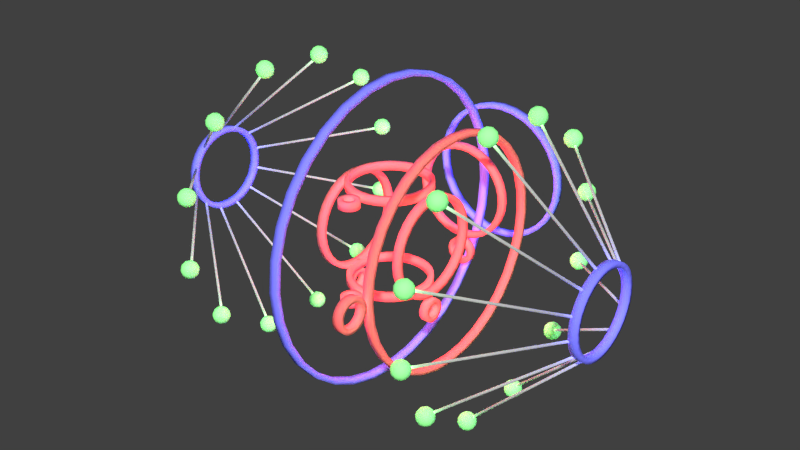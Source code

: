 # Source: diff_system.blend  (saved by Blender 2.69.10; exported with 4.5.12 LTS)
import bpy
from mathutils import Matrix  # noqa: F401  (used for matrix-valued properties, if any)

bpy.ops.wm.read_factory_settings(use_empty=True)
scene = bpy.context.scene
scene.name = 'Scene'

# ---- collections
col_collection_1 = bpy.data.collections.new('Collection 1'); scene.collection.children.link(col_collection_1)
col_collection_2 = bpy.data.collections.new('Collection 2'); scene.collection.children.link(col_collection_2)
col_collection_3 = bpy.data.collections.new('Collection 3'); scene.collection.children.link(col_collection_3)
col_collection_4 = bpy.data.collections.new('Collection 4'); scene.collection.children.link(col_collection_4)
col_g_room = bpy.data.collections.new('G_Room')  # instanced only; not linked into the scene
col_g_housing = bpy.data.collections.new('G_Housing')  # instanced only; not linked into the scene
col_g_gears_extra = bpy.data.collections.new('G_Gears_Extra')  # instanced only; not linked into the scene
col_g_gears = bpy.data.collections.new('G_Gears')  # instanced only; not linked into the scene
col_group = bpy.data.collections.new('Group')  # instanced only; not linked into the scene

# ---- materials (node trees are filled in below, after node groups)
mat_system_node_2 = bpy.data.materials.new('System_Node.2')
mat_system_node_2.alpha_threshold = 0.0
mat_system_node_2.roughness = 0.5
mat_system_node_2.line_color = (0.0, 0.0, 0.0, 1.0)
mat_system_node_1 = bpy.data.materials.new('System_Node.1')
mat_system_node_1.alpha_threshold = 0.0
mat_system_node_1.roughness = 0.5
mat_system_node_1.line_color = (0.0, 0.0, 0.0, 1.0)
mat_system_node_4_inverted = bpy.data.materials.new('System_Node.4.inverted')
mat_system_node_4_inverted.alpha_threshold = 0.0
mat_system_node_4_inverted.roughness = 0.5
mat_system_node_4_inverted.line_color = (0.0, 0.0, 0.0, 1.0)
mat_system_connector_anim = bpy.data.materials.new('System_Connector.anim')
mat_system_connector_anim.alpha_threshold = 0.0
mat_system_connector_anim.roughness = 0.5
mat_system_connector_anim.line_color = (0.0, 0.0, 0.0, 1.0)
mat_system_connector = bpy.data.materials.new('System_Connector')
mat_system_connector.alpha_threshold = 0.0
mat_system_connector.roughness = 0.5
mat_system_connector.line_color = (0.0, 0.0, 0.0, 1.0)

# ---- node groups
ng_systemshader = bpy.data.node_groups.new('SystemShader', 'ShaderNodeTree')
_s = ng_systemshader.interface.new_socket(name='Shader', in_out='OUTPUT', socket_type='NodeSocketShader')
_s = ng_systemshader.interface.new_socket(name='Color', in_out='INPUT', socket_type='NodeSocketColor')
_s.default_value = (0.2334, 0.8, 0.2334, 1.0)
_N = ng_systemshader.nodes; _L = ng_systemshader.links
n0 = _N.new('NodeGroupOutput'); n0.name = 'Group Output'; n0.location = (627, -36)
n1 = _N.new('NodeGroupInput'); n1.name = 'Group Input'; n1.location = (-731, 27)
n2 = _N.new('ShaderNodeBsdfDiffuse'); n2.name = 'Diffuse BSDF'; n2.location = (-344, 166)
n3 = _N.new('ShaderNodeAddShader'); n3.name = 'Add Shader'; n3.location = (-63, 120)
n4 = _N.new('ShaderNodeEmission'); n4.name = 'Emission'; n4.location = (-466, -158)
n4.inputs[1].default_value = 10.0
n5 = _N.new('ShaderNodeLightPath'); n5.name = 'Light Path'; n5.location = (-824, -90)
n6 = _N.new('ShaderNodeMixShader'); n6.name = 'Mix Shader.001'; n6.location = (265, -8)
_L.new(n2.outputs[0], n3.inputs[0])
_L.new(n1.outputs[0], n2.inputs[0])
_L.new(n2.outputs[0], n3.inputs[1])
_L.new(n4.outputs[0], n6.inputs[1])
_L.new(n1.outputs[0], n4.inputs[0])
_L.new(n3.outputs[0], n6.inputs[2])
_L.new(n5.outputs[0], n6.inputs[0])
_L.new(n6.outputs[0], n0.inputs[0])
n0.is_active_output = True

# ---- material node trees
mat_system_node_2.use_nodes = True; mat_system_node_2.node_tree.nodes.clear()
_N = mat_system_node_2.node_tree.nodes; _L = mat_system_node_2.node_tree.links
n0 = _N.new('ShaderNodeOutputMaterial'); n0.name = 'Material Output'; n0.location = (300, 300)
n1 = _N.new('ShaderNodeGroup'); n1.name = 'Group'; n1.location = (4, 310)
n1.width = 120
n1.node_tree = ng_systemshader
n1.inputs[0].default_value = (0.8, 0.1166, 0.1166, 1.0)
_L.new(n1.outputs[0], n0.inputs[0])
n0.is_active_output = True
mat_system_node_1.use_nodes = True; mat_system_node_1.node_tree.nodes.clear()
_N = mat_system_node_1.node_tree.nodes; _L = mat_system_node_1.node_tree.links
n0 = _N.new('ShaderNodeOutputMaterial'); n0.name = 'Material Output'; n0.location = (300, 300)
n1 = _N.new('ShaderNodeGroup'); n1.name = 'Group'; n1.location = (4, 310)
n1.width = 120
n1.node_tree = ng_systemshader
n1.inputs[0].default_value = (0.1446, 0.1446, 0.8, 1.0)
_L.new(n1.outputs[0], n0.inputs[0])
n0.is_active_output = True
mat_system_node_4_inverted.use_nodes = True; mat_system_node_4_inverted.node_tree.nodes.clear()
_N = mat_system_node_4_inverted.node_tree.nodes; _L = mat_system_node_4_inverted.node_tree.links
n0 = _N.new('ShaderNodeOutputMaterial'); n0.name = 'Material Output'; n0.location = (300, 300)
n1 = _N.new('ShaderNodeGroup'); n1.name = 'Group'; n1.location = (-213, 325)
n1.width = 120
n1.node_tree = ng_systemshader
n1.inputs[0].default_value = (0.2334, 0.8, 0.2334, 1.0)
_L.new(n1.outputs[0], n0.inputs[0])
n0.is_active_output = True
mat_system_connector_anim.use_nodes = True; mat_system_connector_anim.node_tree.nodes.clear()
_N = mat_system_connector_anim.node_tree.nodes; _L = mat_system_connector_anim.node_tree.links
n0 = _N.new('ShaderNodeOutputMaterial'); n0.name = 'Material Output'; n0.location = (300, 300)
n1 = _N.new('ShaderNodeBsdfDiffuse'); n1.name = 'Diffuse BSDF'; n1.location = (-207, 451)
n1.inputs[0].default_value = (0.5161, 0.5161, 0.5161, 1.0)
_L.new(n1.outputs[0], n0.inputs[0])
n0.is_active_output = True
mat_system_connector.use_nodes = True; mat_system_connector.node_tree.nodes.clear()
_N = mat_system_connector.node_tree.nodes; _L = mat_system_connector.node_tree.links
n0 = _N.new('ShaderNodeOutputMaterial'); n0.name = 'Material Output'; n0.location = (300, 300)
n1 = _N.new('ShaderNodeBsdfDiffuse'); n1.name = 'Diffuse BSDF'; n1.location = (10, 300)
n1.inputs[0].default_value = (0.0, 0.0, 0.0, 1.0)
_L.new(n1.outputs[0], n0.inputs[0])
n0.is_active_output = True

# ---- world
world_world = bpy.data.worlds.new('World'); scene.world = world_world
world_world.color = (0.05088, 0.05088, 0.05088)
world_world.use_sun_shadow = False
world_world.sun_shadow_jitter_overblur = 0.0
world_world.cycles.sampling_method = 'MANUAL'
world_world.cycles.sample_map_resolution = 256

# ---- meshes
me_cylinder_006 = bpy.data.meshes.new('Cylinder.006')
me_cylinder_006.from_pydata([(4.339e-07, 0.4354, -0.03837), (-2.901e-07, 0.4354, 0.03837), (0.08494, 0.427, -0.03837), (0.08494, 0.427, 0.03837), (0.1666, 0.4022, -0.03837), (0.1666, 0.4022, 0.03837), (0.2419, 0.362, -0.03837), (0.2419, 0.362, 0.03837), (0.3079, 0.3079, -0.03837), (0.3079, 0.3079, 0.03837), (0.362, 0.2419, -0.03837), (0.362, 0.2419, 0.03837), (0.4022, 0.1666, -0.03837), (0.4022, 0.1666, 0.03837), (0.427, 0.08494, -0.03837), (0.427, 0.08494, 0.03837), (0.4354, 2.569e-07, -0.03837), (0.4354, 2.569e-07, 0.03837), (0.427, -0.08494, -0.03837), (0.427, -0.08494, 0.03837), (0.4022, -0.1666, -0.03837), (0.4022, -0.1666, 0.03837), (0.362, -0.2419, -0.03837), (0.362, -0.2419, 0.03837), (0.3079, -0.3079, -0.03837), (0.3079, -0.3079, 0.03837), (0.2419, -0.362, -0.03837), (0.2419, -0.362, 0.03837), (0.1666, -0.4022, -0.03837), (0.1666, -0.4022, 0.03837), (0.08494, -0.427, -0.03837), (0.08494, -0.427, 0.03837), (2.92e-07, -0.4354, -0.03837), (-4.319e-07, -0.4354, 0.03837), (-0.08494, -0.427, -0.03837), (-0.08494, -0.427, 0.03837), (-0.1666, -0.4022, -0.03837), (-0.1666, -0.4022, 0.03837), (-0.2419, -0.362, -0.03837), (-0.2419, -0.362, 0.03837), (-0.3079, -0.3079, -0.03837), (-0.3079, -0.3079, 0.03837), (-0.362, -0.2419, -0.03837), (-0.362, -0.2419, 0.03837), (-0.4022, -0.1666, -0.03837), (-0.4022, -0.1666, 0.03837), (-0.427, -0.08494, -0.03837), (-0.427, -0.08494, 0.03837), (-0.4354, 6.445e-07, -0.03837), (-0.4354, 6.445e-07, 0.03837), (-0.427, 0.08494, -0.03837), (-0.427, 0.08494, 0.03837), (-0.4022, 0.1666, -0.03837), (-0.4022, 0.1666, 0.03837), (-0.362, 0.2419, -0.03837), (-0.362, 0.2419, 0.03837), (-0.3079, 0.3079, -0.03837), (-0.3079, 0.3079, 0.03837), (-0.2419, 0.362, -0.03837), (-0.2419, 0.362, 0.03837), (-0.1666, 0.4022, -0.03837), (-0.1666, 0.4022, 0.03837), (-0.08494, 0.427, -0.03837), (-0.08494, 0.427, 0.03837), (-5.255e-07, -0.7419, -0.03837), (-4.793e-07, -0.7419, 0.03837), (-0.01699, -0.7403, -0.03837), (-0.01699, -0.7403, 0.03837), (-0.03332, -0.7353, -0.03838), (-0.03332, -0.7353, 0.03837), (-0.04838, -0.7273, -0.03838), (-0.04838, -0.7273, 0.03837), (-0.06157, -0.7164, -0.03838), (-0.06157, -0.7164, 0.03837), (-0.0724, -0.7033, -0.03838), (-0.0724, -0.7033, 0.03837), (-0.08045, -0.6882, -0.03838), (-0.08045, -0.6882, 0.03837), (-0.0854, -0.6719, -0.03838), (-0.0854, -0.6719, 0.03837), (-0.08708, -0.6549, -0.03838), (-0.08708, -0.6549, 0.03837), (-0.0854, -0.6379, -0.03838), (-0.0854, -0.6379, 0.03837), (-0.08045, -0.6216, -0.03838), (-0.08045, -0.6216, 0.03837), (-0.0724, -0.6065, -0.03838), (-0.0724, -0.6065, 0.03837), (-0.06157, -0.5933, -0.03838), (-0.06157, -0.5933, 0.03837), (-0.04838, -0.5825, -0.03837), (-0.04838, -0.5825, 0.03837), (-0.03332, -0.5744, -0.03837), (-0.03332, -0.5744, 0.03837), (-0.01699, -0.5695, -0.03837), (-0.01699, -0.5695, 0.03837), (-2.687e-07, -0.5678, -0.03837), (-2.225e-07, -0.5678, 0.03837), (0.01699, -0.5695, -0.03837), (0.01699, -0.5695, 0.03837), (0.03332, -0.5744, -0.03837), (0.03332, -0.5744, 0.03837), (0.04838, -0.5825, -0.03837), (0.04838, -0.5825, 0.03837), (0.06157, -0.5933, -0.03837), (0.06157, -0.5933, 0.03837), (0.0724, -0.6065, -0.03837), (0.0724, -0.6065, 0.03837), (0.08045, -0.6216, -0.03837), (0.08045, -0.6216, 0.03837), (0.0854, -0.6379, -0.03837), (0.0854, -0.6379, 0.03837), (0.08708, -0.6549, -0.03837), (0.08708, -0.6549, 0.03837), (0.0854, -0.6719, -0.03837), (0.0854, -0.6719, 0.03837), (0.08045, -0.6882, -0.03837), (0.08045, -0.6882, 0.03837), (0.0724, -0.7033, -0.03837), (0.0724, -0.7033, 0.03837), (0.06157, -0.7164, -0.03837), (0.06157, -0.7164, 0.03837), (0.04838, -0.7273, -0.03837), (0.04838, -0.7273, 0.03837), (0.03332, -0.7353, -0.03837), (0.03332, -0.7353, 0.03837), (0.01699, -0.7403, -0.03837), (0.01699, -0.7403, 0.03837)], [], [(0, 1, 3, 2), (2, 3, 5, 4), (4, 5, 7, 6), (6, 7, 9, 8), (8, 9, 11, 10), (10, 11, 13, 12), (12, 13, 15, 14), (14, 15, 17, 16), (16, 17, 19, 18), (18, 19, 21, 20), (20, 21, 23, 22), (22, 23, 25, 24), (24, 25, 27, 26), (26, 27, 29, 28), (28, 29, 31, 30), (30, 31, 33, 32), (32, 33, 35, 34), (34, 35, 37, 36), (36, 37, 39, 38), (38, 39, 41, 40), (40, 41, 43, 42), (42, 43, 45, 44), (44, 45, 47, 46), (46, 47, 49, 48), (48, 49, 51, 50), (50, 51, 53, 52), (52, 53, 55, 54), (54, 55, 57, 56), (56, 57, 59, 58), (58, 59, 61, 60), (62, 63, 1, 0), (60, 61, 63, 62), (64, 65, 67, 66), (66, 67, 69, 68), (68, 69, 71, 70), (70, 71, 73, 72), (72, 73, 75, 74), (74, 75, 77, 76), (76, 77, 79, 78), (78, 79, 81, 80), (80, 81, 83, 82), (82, 83, 85, 84), (84, 85, 87, 86), (86, 87, 89, 88), (88, 89, 91, 90), (90, 91, 93, 92), (92, 93, 95, 94), (94, 95, 97, 96), (96, 97, 99, 98), (98, 99, 101, 100), (100, 101, 103, 102), (102, 103, 105, 104), (104, 105, 107, 106), (106, 107, 109, 108), (108, 109, 111, 110), (110, 111, 113, 112), (112, 113, 115, 114), (114, 115, 117, 116), (116, 117, 119, 118), (118, 119, 121, 120), (120, 121, 123, 122), (122, 123, 125, 124), (126, 127, 65, 64), (124, 125, 127, 126)])
me_cylinder_006.polygons.foreach_set('use_smooth', [True] * 64)
me_cylinder_006.materials.append(mat_system_node_2)
me_cylinder_006.use_remesh_preserve_volume = False
me_cylinder_006.use_remesh_preserve_attributes = False
me_cylinder_006.use_mirror_vertex_groups = False
me_cylinder_006.update()
me_cylinder = bpy.data.meshes.new('Cylinder')
me_cylinder.from_pydata([(9.046e-07, 1.066, 0.1411), (-9.621e-07, 1.066, 0.2178), (0.2081, 1.046, 0.1411), (0.2081, 1.046, 0.2178), (0.4081, 0.9853, 0.1411), (0.4081, 0.9853, 0.2178), (0.5925, 0.8867, 0.1411), (0.5925, 0.8867, 0.2178), (0.7541, 0.7541, 0.1411), (0.7541, 0.7541, 0.2178), (0.8867, 0.5925, 0.1411), (0.8867, 0.5925, 0.2178), (0.9853, 0.4081, 0.1411), (0.9853, 0.4081, 0.2178), (1.046, 0.2081, 0.1411), (1.046, 0.2081, 0.2178), (1.066, 1.222e-07, 0.1411), (1.066, 1.22e-07, 0.2178), (1.046, -0.2081, 0.1411), (1.046, -0.2081, 0.2178), (0.9853, -0.4081, 0.1411), (0.9853, -0.4081, 0.2178), (0.8867, -0.5925, 0.1411), (0.8867, -0.5925, 0.2178), (0.7541, -0.7541, 0.1411), (0.7541, -0.7541, 0.2178), (0.5925, -0.8867, 0.1411), (0.5925, -0.8867, 0.2178), (0.4081, -0.9853, 0.1411), (0.4081, -0.9853, 0.2178), (0.2081, -1.046, 0.1411), (0.2081, -1.046, 0.2178), (6.321e-07, -1.066, 0.1411), (-1.235e-06, -1.066, 0.2178), (-0.2081, -1.046, 0.1411), (-0.2081, -1.046, 0.2178), (-0.4081, -0.9853, 0.1411), (-0.4081, -0.9853, 0.2178), (-0.5925, -0.8867, 0.1411), (-0.5925, -0.8867, 0.2178), (-0.7541, -0.7541, 0.1411), (-0.7541, -0.7541, 0.2178), (-0.8867, -0.5925, 0.1411), (-0.8867, -0.5925, 0.2178), (-0.9853, -0.4081, 0.1411), (-0.9853, -0.4081, 0.2178), (-1.046, -0.2081, 0.1411), (-1.046, -0.2081, 0.2178), (-1.066, 9.964e-07, 0.1411), (-1.066, 9.963e-07, 0.2178), (-1.046, 0.2081, 0.1411), (-1.046, 0.2081, 0.2178), (-0.9853, 0.4081, 0.1411), (-0.9853, 0.4081, 0.2178), (-0.8867, 0.5925, 0.1411), (-0.8867, 0.5925, 0.2178), (-0.7541, 0.7541, 0.1411), (-0.7541, 0.7541, 0.2178), (-0.5925, 0.8867, 0.1411), (-0.5925, 0.8867, 0.2178), (-0.4081, 0.9853, 0.1411), (-0.4081, 0.9853, 0.2178), (-0.2081, 1.046, 0.1411), (-0.2081, 1.046, 0.2178), (1.932e-06, -1.418, 0.1411), (2.135e-06, -1.418, 0.2178), (-0.02165, -1.416, 0.1411), (-0.02164, -1.416, 0.2178), (-0.04246, -1.41, 0.1411), (-0.04246, -1.41, 0.2178), (-0.06164, -1.4, 0.1411), (-0.06164, -1.4, 0.2178), (-0.07846, -1.386, 0.1411), (-0.07846, -1.386, 0.2178), (-0.09226, -1.369, 0.1411), (-0.09226, -1.369, 0.2178), (-0.1025, -1.35, 0.1411), (-0.1025, -1.35, 0.2178), (-0.1088, -1.329, 0.1411), (-0.1088, -1.329, 0.2178), (-0.111, -1.307, 0.1411), (-0.111, -1.307, 0.2178), (-0.1088, -1.286, 0.1411), (-0.1088, -1.286, 0.2178), (-0.1025, -1.265, 0.1411), (-0.1025, -1.265, 0.2178), (-0.09226, -1.246, 0.1411), (-0.09226, -1.246, 0.2178), (-0.07846, -1.229, 0.1411), (-0.07846, -1.229, 0.2178), (-0.06164, -1.215, 0.1411), (-0.06164, -1.215, 0.2178), (-0.04246, -1.205, 0.1411), (-0.04246, -1.205, 0.2178), (-0.02165, -1.199, 0.1411), (-0.02165, -1.199, 0.2178), (1.656e-06, -1.196, 0.1411), (1.86e-06, -1.196, 0.2178), (0.02165, -1.199, 0.1411), (0.02165, -1.199, 0.2178), (0.04246, -1.205, 0.1411), (0.04246, -1.205, 0.2178), (0.06165, -1.215, 0.1411), (0.06165, -1.215, 0.2178), (0.07846, -1.229, 0.1411), (0.07846, -1.229, 0.2178), (0.09226, -1.246, 0.1411), (0.09226, -1.246, 0.2178), (0.1025, -1.265, 0.1411), (0.1025, -1.265, 0.2178), (0.1088, -1.286, 0.1411), (0.1088, -1.286, 0.2178), (0.111, -1.307, 0.1411), (0.111, -1.307, 0.2178), (0.1088, -1.329, 0.1411), (0.1088, -1.329, 0.2178), (0.1025, -1.35, 0.1411), (0.1025, -1.35, 0.2178), (0.09226, -1.369, 0.1411), (0.09226, -1.369, 0.2178), (0.07846, -1.386, 0.1411), (0.07846, -1.386, 0.2178), (0.06165, -1.4, 0.1411), (0.06165, -1.4, 0.2178), (0.04246, -1.41, 0.1411), (0.04246, -1.41, 0.2178), (0.02165, -1.416, 0.1411), (0.02165, -1.416, 0.2178)], [], [(0, 1, 3, 2), (2, 3, 5, 4), (4, 5, 7, 6), (6, 7, 9, 8), (8, 9, 11, 10), (10, 11, 13, 12), (12, 13, 15, 14), (14, 15, 17, 16), (16, 17, 19, 18), (18, 19, 21, 20), (20, 21, 23, 22), (22, 23, 25, 24), (24, 25, 27, 26), (26, 27, 29, 28), (28, 29, 31, 30), (30, 31, 33, 32), (32, 33, 35, 34), (34, 35, 37, 36), (36, 37, 39, 38), (38, 39, 41, 40), (40, 41, 43, 42), (42, 43, 45, 44), (44, 45, 47, 46), (46, 47, 49, 48), (48, 49, 51, 50), (50, 51, 53, 52), (52, 53, 55, 54), (54, 55, 57, 56), (56, 57, 59, 58), (58, 59, 61, 60), (62, 63, 1, 0), (60, 61, 63, 62), (64, 65, 67, 66), (66, 67, 69, 68), (68, 69, 71, 70), (70, 71, 73, 72), (72, 73, 75, 74), (74, 75, 77, 76), (76, 77, 79, 78), (78, 79, 81, 80), (80, 81, 83, 82), (82, 83, 85, 84), (84, 85, 87, 86), (86, 87, 89, 88), (88, 89, 91, 90), (90, 91, 93, 92), (92, 93, 95, 94), (94, 95, 97, 96), (96, 97, 99, 98), (98, 99, 101, 100), (100, 101, 103, 102), (102, 103, 105, 104), (104, 105, 107, 106), (106, 107, 109, 108), (108, 109, 111, 110), (110, 111, 113, 112), (112, 113, 115, 114), (114, 115, 117, 116), (116, 117, 119, 118), (118, 119, 121, 120), (120, 121, 123, 122), (122, 123, 125, 124), (126, 127, 65, 64), (124, 125, 127, 126)])
me_cylinder.polygons.foreach_set('use_smooth', [True] * 64)
me_cylinder.materials.append(mat_system_node_2)
me_cylinder.use_remesh_preserve_volume = False
me_cylinder.use_remesh_preserve_attributes = False
me_cylinder.use_mirror_vertex_groups = False
me_cylinder.update()
me_cylinder_001 = bpy.data.meshes.new('Cylinder.001')
me_cylinder_001.from_pydata([(4.428e-07, 0.4394, -0.006628), (-2.977e-07, 0.4394, 0.07012), (0.08572, 0.4309, -0.006628), (0.08572, 0.4309, 0.07012), (0.1681, 0.4059, -0.006628), (0.1681, 0.4059, 0.07012), (0.2441, 0.3653, -0.006628), (0.2441, 0.3653, 0.07012), (0.3107, 0.3107, -0.006628), (0.3107, 0.3107, 0.07012), (0.3653, 0.2441, -0.006628), (0.3653, 0.2441, 0.07012), (0.4059, 0.1681, -0.006628), (0.4059, 0.1681, 0.07012), (0.4309, 0.08572, -0.006628), (0.4309, 0.08572, 0.07012), (0.4394, 2.611e-07, -0.006628), (0.4394, 2.575e-07, 0.07012), (0.4309, -0.08572, -0.006628), (0.4309, -0.08572, 0.07012), (0.4059, -0.1681, -0.006628), (0.4059, -0.1681, 0.07012), (0.3653, -0.2441, -0.006628), (0.3653, -0.2441, 0.07012), (0.3107, -0.3107, -0.006628), (0.3107, -0.3107, 0.07012), (0.2441, -0.3653, -0.006628), (0.2441, -0.3653, 0.07012), (0.1681, -0.4059, -0.006628), (0.1681, -0.4059, 0.07012), (0.08572, -0.4309, -0.006628), (0.08572, -0.4309, 0.07012), (2.997e-07, -0.4394, -0.006628), (-4.409e-07, -0.4394, 0.07012), (-0.08572, -0.4309, -0.006628), (-0.08572, -0.4309, 0.07012), (-0.1681, -0.4059, -0.006627), (-0.1681, -0.4059, 0.07012), (-0.2441, -0.3653, -0.006627), (-0.2441, -0.3653, 0.07012), (-0.3107, -0.3107, -0.006627), (-0.3107, -0.3107, 0.07012), (-0.3653, -0.2441, -0.006627), (-0.3653, -0.2441, 0.07012), (-0.4059, -0.1681, -0.006627), (-0.4059, -0.1681, 0.07012), (-0.4309, -0.08572, -0.006627), (-0.4309, -0.08572, 0.07012), (-0.4394, 6.522e-07, -0.006627), (-0.4394, 6.486e-07, 0.07012), (-0.4309, 0.08572, -0.006627), (-0.4309, 0.08572, 0.07012), (-0.4059, 0.1681, -0.006627), (-0.4059, 0.1681, 0.07012), (-0.3653, 0.2441, -0.006627), (-0.3653, 0.2441, 0.07012), (-0.3107, 0.3107, -0.006627), (-0.3107, 0.3107, 0.07012), (-0.2441, 0.3653, -0.006627), (-0.2441, 0.3653, 0.07012), (-0.1681, 0.4059, -0.006627), (-0.1681, 0.4059, 0.07012), (-0.08572, 0.4309, -0.006628), (-0.08572, 0.4309, 0.07012), (0.6498, 0.06427, -0.006628), (0.6498, 0.06427, 0.07012), (0.6624, 0.06303, -0.006628), (0.6624, 0.06303, 0.07012), (0.6744, 0.05937, -0.006628), (0.6744, 0.05937, 0.07012), (0.6856, 0.05344, -0.006628), (0.6856, 0.05344, 0.07012), (0.6953, 0.04544, -0.006628), (0.6953, 0.04544, 0.07012), (0.7033, 0.0357, -0.006628), (0.7033, 0.0357, 0.07012), (0.7092, 0.02459, -0.006628), (0.7092, 0.02459, 0.07012), (0.7129, 0.01254, -0.006628), (0.7129, 0.01254, 0.07012), (0.7141, 2.458e-07, -0.006628), (0.7141, 2.422e-07, 0.07012), (0.7129, -0.01254, -0.006628), (0.7129, -0.01254, 0.07012), (0.7092, -0.02459, -0.006628), (0.7092, -0.02459, 0.07012), (0.7033, -0.0357, -0.006628), (0.7033, -0.0357, 0.07012), (0.6953, -0.04544, -0.006628), (0.6953, -0.04544, 0.07012), (0.6856, -0.05343, -0.006628), (0.6856, -0.05343, 0.07012), (0.6744, -0.05937, -0.006628), (0.6744, -0.05937, 0.07012), (0.6624, -0.06303, -0.006628), (0.6624, -0.06303, 0.07012), (0.6498, -0.06427, -0.006628), (0.6498, -0.06427, 0.07012), (0.6373, -0.06303, -0.006627), (0.6373, -0.06303, 0.07012), (0.6253, -0.05937, -0.006627), (0.6253, -0.05937, 0.07012), (0.6141, -0.05343, -0.006627), (0.6141, -0.05343, 0.07012), (0.6044, -0.04544, -0.006627), (0.6044, -0.04544, 0.07012), (0.5964, -0.0357, -0.006627), (0.5964, -0.0357, 0.07012), (0.5905, -0.02459, -0.006627), (0.5905, -0.02459, 0.07012), (0.5868, -0.01254, -0.006627), (0.5868, -0.01254, 0.07012), (0.5856, 3.031e-07, -0.006627), (0.5856, 2.994e-07, 0.07012), (0.5868, 0.01254, -0.006627), (0.5868, 0.01254, 0.07012), (0.5905, 0.02459, -0.006627), (0.5905, 0.02459, 0.07012), (0.5964, 0.0357, -0.006627), (0.5964, 0.0357, 0.07012), (0.6044, 0.04544, -0.006627), (0.6044, 0.04544, 0.07012), (0.6141, 0.05344, -0.006627), (0.6141, 0.05344, 0.07012), (0.6253, 0.05937, -0.006627), (0.6253, 0.05937, 0.07012), (0.6373, 0.06303, -0.006628), (0.6373, 0.06303, 0.07012)], [], [(0, 1, 3, 2), (2, 3, 5, 4), (4, 5, 7, 6), (6, 7, 9, 8), (8, 9, 11, 10), (10, 11, 13, 12), (12, 13, 15, 14), (14, 15, 17, 16), (16, 17, 19, 18), (18, 19, 21, 20), (20, 21, 23, 22), (22, 23, 25, 24), (24, 25, 27, 26), (26, 27, 29, 28), (28, 29, 31, 30), (30, 31, 33, 32), (32, 33, 35, 34), (34, 35, 37, 36), (36, 37, 39, 38), (38, 39, 41, 40), (40, 41, 43, 42), (42, 43, 45, 44), (44, 45, 47, 46), (46, 47, 49, 48), (48, 49, 51, 50), (50, 51, 53, 52), (52, 53, 55, 54), (54, 55, 57, 56), (56, 57, 59, 58), (58, 59, 61, 60), (62, 63, 1, 0), (60, 61, 63, 62), (64, 65, 67, 66), (66, 67, 69, 68), (68, 69, 71, 70), (70, 71, 73, 72), (72, 73, 75, 74), (74, 75, 77, 76), (76, 77, 79, 78), (78, 79, 81, 80), (80, 81, 83, 82), (82, 83, 85, 84), (84, 85, 87, 86), (86, 87, 89, 88), (88, 89, 91, 90), (90, 91, 93, 92), (92, 93, 95, 94), (94, 95, 97, 96), (96, 97, 99, 98), (98, 99, 101, 100), (100, 101, 103, 102), (102, 103, 105, 104), (104, 105, 107, 106), (106, 107, 109, 108), (108, 109, 111, 110), (110, 111, 113, 112), (112, 113, 115, 114), (114, 115, 117, 116), (116, 117, 119, 118), (118, 119, 121, 120), (120, 121, 123, 122), (122, 123, 125, 124), (126, 127, 65, 64), (124, 125, 127, 126)])
me_cylinder_001.polygons.foreach_set('use_smooth', [True] * 64)
me_cylinder_001.materials.append(mat_system_node_2)
me_cylinder_001.use_remesh_preserve_volume = False
me_cylinder_001.use_remesh_preserve_attributes = False
me_cylinder_001.use_mirror_vertex_groups = False
me_cylinder_001.update()
me_cylinder_002 = bpy.data.meshes.new('Cylinder.002')
me_cylinder_002.from_pydata([(3.467e-07, 0.3535, -0.03837), (-2.168e-07, 0.3535, 0.03837), (0.06897, 0.3467, -0.03837), (0.06897, 0.3467, 0.03837), (0.1353, 0.3266, -0.03837), (0.1353, 0.3266, 0.03837), (0.1964, 0.2939, -0.03837), (0.1964, 0.2939, 0.03837), (0.25, 0.25, -0.03837), (0.25, 0.25, 0.03837), (0.2939, 0.1964, -0.03837), (0.2939, 0.1964, 0.03837), (0.3266, 0.1353, -0.03837), (0.3266, 0.1353, 0.03837), (0.3467, 0.06897, -0.03837), (0.3467, 0.06897, 0.03837), (0.3535, 2.299e-07, -0.03837), (0.3535, 2.299e-07, 0.03837), (0.3467, -0.06897, -0.03837), (0.3467, -0.06897, 0.03837), (0.3266, -0.1353, -0.03837), (0.3266, -0.1353, 0.03837), (0.2939, -0.1964, -0.03837), (0.2939, -0.1964, 0.03837), (0.25, -0.25, -0.03837), (0.25, -0.25, 0.03837), (0.1964, -0.2939, -0.03837), (0.1964, -0.2939, 0.03837), (0.1353, -0.3266, -0.03837), (0.1353, -0.3266, 0.03837), (0.06897, -0.3467, -0.03837), (0.06897, -0.3467, 0.03837), (2.315e-07, -0.3535, -0.03837), (-3.32e-07, -0.3535, 0.03837), (-0.06897, -0.3467, -0.03837), (-0.06897, -0.3467, 0.03837), (-0.1353, -0.3266, -0.03837), (-0.1353, -0.3266, 0.03837), (-0.1964, -0.2939, -0.03837), (-0.1964, -0.2939, 0.03837), (-0.25, -0.25, -0.03837), (-0.25, -0.25, 0.03837), (-0.2939, -0.1964, -0.03837), (-0.2939, -0.1964, 0.03837), (-0.3266, -0.1353, -0.03837), (-0.3266, -0.1353, 0.03837), (-0.3467, -0.06897, -0.03837), (-0.3467, -0.06897, 0.03837), (-0.3535, 5.446e-07, -0.03837), (-0.3535, 5.446e-07, 0.03837), (-0.3467, 0.06897, -0.03837), (-0.3467, 0.06897, 0.03837), (-0.3266, 0.1353, -0.03837), (-0.3266, 0.1353, 0.03837), (-0.2939, 0.1964, -0.03837), (-0.2939, 0.1964, 0.03837), (-0.25, 0.25, -0.03837), (-0.25, 0.25, 0.03837), (-0.1964, 0.2939, -0.03837), (-0.1964, 0.2939, 0.03837), (-0.1353, 0.3266, -0.03837), (-0.1353, 0.3266, 0.03837), (-0.06897, 0.3467, -0.03837), (-0.06897, 0.3467, 0.03837), (1.627e-06, -0.587, -0.03837), (1.703e-06, -0.587, 0.03837), (-0.009555, -0.5861, -0.03837), (-0.009555, -0.5861, 0.03837), (-0.01875, -0.5833, -0.03837), (-0.01875, -0.5833, 0.03837), (-0.02721, -0.5788, -0.03837), (-0.02721, -0.5788, 0.03837), (-0.03464, -0.5727, -0.03837), (-0.03464, -0.5727, 0.03837), (-0.04073, -0.5652, -0.03837), (-0.04073, -0.5652, 0.03837), (-0.04526, -0.5568, -0.03837), (-0.04526, -0.5568, 0.03837), (-0.04805, -0.5476, -0.03837), (-0.04804, -0.5476, 0.03837), (-0.04899, -0.538, -0.03837), (-0.04899, -0.538, 0.03837), (-0.04805, -0.5285, -0.03837), (-0.04804, -0.5285, 0.03837), (-0.04526, -0.5193, -0.03837), (-0.04526, -0.5193, 0.03837), (-0.04073, -0.5108, -0.03837), (-0.04073, -0.5108, 0.03837), (-0.03464, -0.5034, -0.03837), (-0.03464, -0.5034, 0.03837), (-0.02721, -0.4973, -0.03837), (-0.02721, -0.4973, 0.03837), (-0.01875, -0.4928, -0.03837), (-0.01875, -0.4928, 0.03837), (-0.009556, -0.49, -0.03837), (-0.009555, -0.49, 0.03837), (1.512e-06, -0.489, -0.03837), (1.588e-06, -0.489, 0.03837), (0.009559, -0.49, -0.03837), (0.009559, -0.49, 0.03837), (0.01875, -0.4928, -0.03837), (0.01875, -0.4928, 0.03837), (0.02722, -0.4973, -0.03837), (0.02722, -0.4973, 0.03837), (0.03464, -0.5034, -0.03837), (0.03464, -0.5034, 0.03837), (0.04073, -0.5108, -0.03837), (0.04073, -0.5108, 0.03837), (0.04526, -0.5193, -0.03837), (0.04526, -0.5193, 0.03837), (0.04805, -0.5285, -0.03837), (0.04805, -0.5285, 0.03837), (0.04899, -0.538, -0.03837), (0.04899, -0.538, 0.03837), (0.04805, -0.5476, -0.03837), (0.04805, -0.5476, 0.03837), (0.04526, -0.5568, -0.03837), (0.04526, -0.5568, 0.03837), (0.04073, -0.5652, -0.03837), (0.04073, -0.5652, 0.03837), (0.03464, -0.5727, -0.03837), (0.03464, -0.5727, 0.03837), (0.02722, -0.5788, -0.03837), (0.02722, -0.5788, 0.03837), (0.01875, -0.5833, -0.03837), (0.01875, -0.5833, 0.03837), (0.009559, -0.5861, -0.03837), (0.009559, -0.5861, 0.03837)], [], [(0, 1, 3, 2), (2, 3, 5, 4), (4, 5, 7, 6), (6, 7, 9, 8), (8, 9, 11, 10), (10, 11, 13, 12), (12, 13, 15, 14), (14, 15, 17, 16), (16, 17, 19, 18), (18, 19, 21, 20), (20, 21, 23, 22), (22, 23, 25, 24), (24, 25, 27, 26), (26, 27, 29, 28), (28, 29, 31, 30), (30, 31, 33, 32), (32, 33, 35, 34), (34, 35, 37, 36), (36, 37, 39, 38), (38, 39, 41, 40), (40, 41, 43, 42), (42, 43, 45, 44), (44, 45, 47, 46), (46, 47, 49, 48), (48, 49, 51, 50), (50, 51, 53, 52), (52, 53, 55, 54), (54, 55, 57, 56), (56, 57, 59, 58), (58, 59, 61, 60), (62, 63, 1, 0), (60, 61, 63, 62), (64, 65, 67, 66), (66, 67, 69, 68), (68, 69, 71, 70), (70, 71, 73, 72), (72, 73, 75, 74), (74, 75, 77, 76), (76, 77, 79, 78), (78, 79, 81, 80), (80, 81, 83, 82), (82, 83, 85, 84), (84, 85, 87, 86), (86, 87, 89, 88), (88, 89, 91, 90), (90, 91, 93, 92), (92, 93, 95, 94), (94, 95, 97, 96), (96, 97, 99, 98), (98, 99, 101, 100), (100, 101, 103, 102), (102, 103, 105, 104), (104, 105, 107, 106), (106, 107, 109, 108), (108, 109, 111, 110), (110, 111, 113, 112), (112, 113, 115, 114), (114, 115, 117, 116), (116, 117, 119, 118), (118, 119, 121, 120), (120, 121, 123, 122), (122, 123, 125, 124), (126, 127, 65, 64), (124, 125, 127, 126)])
me_cylinder_002.polygons.foreach_set('use_smooth', [True] * 64)
me_cylinder_002.materials.append(mat_system_node_2)
me_cylinder_002.use_remesh_preserve_volume = False
me_cylinder_002.use_remesh_preserve_attributes = False
me_cylinder_002.use_mirror_vertex_groups = False
me_cylinder_002.update()
me_cylinder_005 = bpy.data.meshes.new('Cylinder.005')
me_cylinder_005.from_pydata([(1.195e-06, 1.43, -0.03837), (-1.182e-06, 1.43, 0.03837), (0.2789, 1.402, -0.03837), (0.2789, 1.402, 0.03837), (0.5471, 1.321, -0.03837), (0.5471, 1.321, 0.03837), (0.7943, 1.189, -0.03837), (0.7943, 1.189, 0.03837), (1.011, 1.011, -0.03837), (1.011, 1.011, 0.03837), (1.189, 0.7943, -0.03837), (1.189, 0.7943, 0.03837), (1.321, 0.5471, -0.03837), (1.321, 0.5471, 0.03837), (1.402, 0.2789, -0.03837), (1.402, 0.2789, 0.03837), (1.43, -2.057e-08, -0.03837), (1.43, -2.057e-08, 0.03837), (1.402, -0.2789, -0.03837), (1.402, -0.2789, 0.03837), (1.321, -0.5471, -0.03837), (1.321, -0.5471, 0.03837), (1.189, -0.7943, -0.03837), (1.189, -0.7943, 0.03837), (1.011, -1.011, -0.03837), (1.011, -1.011, 0.03837), (0.7943, -1.189, -0.03837), (0.7943, -1.189, 0.03837), (0.5471, -1.321, -0.03837), (0.5471, -1.321, 0.03837), (0.2789, -1.402, -0.03837), (0.2789, -1.402, 0.03837), (7.293e-07, -1.43, -0.03837), (-1.648e-06, -1.43, 0.03837), (-0.2789, -1.402, -0.03837), (-0.2789, -1.402, 0.03837), (-0.5471, -1.321, -0.03837), (-0.5471, -1.321, 0.03837), (-0.7943, -1.189, -0.03837), (-0.7943, -1.189, 0.03837), (-1.011, -1.011, -0.03837), (-1.011, -1.011, 0.03837), (-1.189, -0.7943, -0.03837), (-1.189, -0.7943, 0.03837), (-1.321, -0.5471, -0.03837), (-1.321, -0.5471, 0.03837), (-1.402, -0.2789, -0.03837), (-1.402, -0.2789, 0.03837), (-1.43, 1.252e-06, -0.03837), (-1.43, 1.252e-06, 0.03837), (-1.402, 0.2789, -0.03837), (-1.402, 0.2789, 0.03837), (-1.321, 0.5471, -0.03837), (-1.321, 0.5471, 0.03837), (-1.189, 0.7943, -0.03837), (-1.189, 0.7943, 0.03837), (-1.011, 1.011, -0.03837), (-1.011, 1.011, 0.03837), (-0.7943, 1.189, -0.03837), (-0.7943, 1.189, 0.03837), (-0.5471, 1.321, -0.03837), (-0.5471, 1.321, 0.03837), (-0.2789, 1.402, -0.03837), (-0.2789, 1.402, 0.03837)], [], [(0, 1, 3, 2), (2, 3, 5, 4), (4, 5, 7, 6), (6, 7, 9, 8), (8, 9, 11, 10), (10, 11, 13, 12), (12, 13, 15, 14), (14, 15, 17, 16), (16, 17, 19, 18), (18, 19, 21, 20), (20, 21, 23, 22), (22, 23, 25, 24), (24, 25, 27, 26), (26, 27, 29, 28), (28, 29, 31, 30), (30, 31, 33, 32), (32, 33, 35, 34), (34, 35, 37, 36), (36, 37, 39, 38), (38, 39, 41, 40), (40, 41, 43, 42), (42, 43, 45, 44), (44, 45, 47, 46), (46, 47, 49, 48), (48, 49, 51, 50), (50, 51, 53, 52), (52, 53, 55, 54), (54, 55, 57, 56), (56, 57, 59, 58), (58, 59, 61, 60), (62, 63, 1, 0), (60, 61, 63, 62)])
me_cylinder_005.polygons.foreach_set('use_smooth', [True] * 32)
me_cylinder_005.materials.append(mat_system_node_1)
me_cylinder_005.use_remesh_preserve_volume = False
me_cylinder_005.use_remesh_preserve_attributes = False
me_cylinder_005.use_mirror_vertex_groups = False
me_cylinder_005.update()
me_cylinder_004 = bpy.data.meshes.new('Cylinder.004')
me_cylinder_004.from_pydata([(3.787e-07, 0.38, -0.03837), (-2.532e-07, 0.38, 0.03837), (0.07414, 0.3727, -0.03837), (0.07414, 0.3727, 0.03837), (0.1454, 0.3511, -0.03837), (0.1454, 0.3511, 0.03837), (0.2111, 0.316, -0.03837), (0.2111, 0.316, 0.03837), (0.2687, 0.2687, -0.03837), (0.2687, 0.2687, 0.03837), (0.316, 0.2111, -0.03837), (0.316, 0.2111, 0.03837), (0.3511, 0.1454, -0.03837), (0.3511, 0.1454, 0.03837), (0.3727, 0.07414, -0.03837), (0.3727, 0.07414, 0.03837), (0.38, 2.243e-07, -0.03837), (0.38, 2.243e-07, 0.03837), (0.3727, -0.07414, -0.03837), (0.3727, -0.07414, 0.03837), (0.3511, -0.1454, -0.03837), (0.3511, -0.1454, 0.03837), (0.316, -0.2111, -0.03837), (0.316, -0.2111, 0.03837), (0.2687, -0.2687, -0.03837), (0.2687, -0.2687, 0.03837), (0.2111, -0.316, -0.03837), (0.2111, -0.316, 0.03837), (0.1454, -0.3511, -0.03837), (0.1454, -0.3511, 0.03837), (0.07414, -0.3727, -0.03837), (0.07414, -0.3727, 0.03837), (2.549e-07, -0.38, -0.03837), (-3.77e-07, -0.38, 0.03837), (-0.07414, -0.3727, -0.03837), (-0.07414, -0.3727, 0.03837), (-0.1454, -0.3511, -0.03837), (-0.1454, -0.3511, 0.03837), (-0.2111, -0.316, -0.03837), (-0.2111, -0.316, 0.03837), (-0.2687, -0.2687, -0.03837), (-0.2687, -0.2687, 0.03837), (-0.316, -0.2111, -0.03837), (-0.316, -0.2111, 0.03837), (-0.3511, -0.1454, -0.03837), (-0.3511, -0.1454, 0.03837), (-0.3727, -0.07414, -0.03837), (-0.3727, -0.07414, 0.03837), (-0.38, 5.625e-07, -0.03837), (-0.38, 5.625e-07, 0.03837), (-0.3727, 0.07414, -0.03837), (-0.3727, 0.07414, 0.03837), (-0.3511, 0.1454, -0.03837), (-0.3511, 0.1454, 0.03837), (-0.316, 0.2111, -0.03837), (-0.316, 0.2111, 0.03837), (-0.2687, 0.2687, -0.03837), (-0.2687, 0.2687, 0.03837), (-0.2111, 0.316, -0.03837), (-0.2111, 0.316, 0.03837), (-0.1454, 0.3511, -0.03837), (-0.1454, 0.3511, 0.03837), (-0.07414, 0.3727, -0.03837), (-0.07414, 0.3727, 0.03837)], [], [(0, 1, 3, 2), (2, 3, 5, 4), (4, 5, 7, 6), (6, 7, 9, 8), (8, 9, 11, 10), (10, 11, 13, 12), (12, 13, 15, 14), (14, 15, 17, 16), (16, 17, 19, 18), (18, 19, 21, 20), (20, 21, 23, 22), (22, 23, 25, 24), (24, 25, 27, 26), (26, 27, 29, 28), (28, 29, 31, 30), (30, 31, 33, 32), (32, 33, 35, 34), (34, 35, 37, 36), (36, 37, 39, 38), (38, 39, 41, 40), (40, 41, 43, 42), (42, 43, 45, 44), (44, 45, 47, 46), (46, 47, 49, 48), (48, 49, 51, 50), (50, 51, 53, 52), (52, 53, 55, 54), (54, 55, 57, 56), (56, 57, 59, 58), (58, 59, 61, 60), (62, 63, 1, 0), (60, 61, 63, 62)])
me_cylinder_004.polygons.foreach_set('use_smooth', [True] * 32)
me_cylinder_004.materials.append(mat_system_node_1)
me_cylinder_004.use_remesh_preserve_volume = False
me_cylinder_004.use_remesh_preserve_attributes = False
me_cylinder_004.use_mirror_vertex_groups = False
me_cylinder_004.update()
me_cylinder_003 = bpy.data.meshes.new('Cylinder.003')
me_cylinder_003.from_pydata([(5.986e-07, 0.7127, -0.03837), (-5.034e-07, 0.7128, 0.03837), (0.1391, 0.6991, -0.03837), (0.139, 0.6991, 0.03837), (0.2728, 0.6585, -0.03837), (0.2728, 0.6585, 0.03837), (0.396, 0.5926, -0.03837), (0.396, 0.5926, 0.03837), (0.504, 0.504, -0.03837), (0.504, 0.504, 0.03837), (0.5926, 0.396, -0.03837), (0.5926, 0.396, 0.03837), (0.6585, 0.2728, -0.03837), (0.6585, 0.2728, 0.03837), (0.6991, 0.1391, -0.03837), (0.6991, 0.1391, 0.03837), (0.7128, 1.583e-07, -0.03837), (0.7128, 1.583e-07, 0.03837), (0.6991, -0.139, -0.03837), (0.6991, -0.139, 0.03837), (0.6585, -0.2728, -0.03837), (0.6585, -0.2728, 0.03837), (0.5926, -0.396, -0.03837), (0.5926, -0.396, 0.03837), (0.504, -0.504, -0.03837), (0.504, -0.504, 0.03837), (0.396, -0.5926, -0.03837), (0.396, -0.5926, 0.03837), (0.2728, -0.6585, -0.03837), (0.2728, -0.6585, 0.03837), (0.1391, -0.6991, -0.03837), (0.139, -0.6991, 0.03837), (3.826e-07, -0.7127, -0.03837), (-7.193e-07, -0.7127, 0.03837), (-0.139, -0.6991, -0.03837), (-0.1391, -0.6991, 0.03837), (-0.2728, -0.6585, -0.03837), (-0.2728, -0.6585, 0.03837), (-0.396, -0.5926, -0.03837), (-0.396, -0.5926, 0.03837), (-0.504, -0.504, -0.03837), (-0.504, -0.504, 0.03837), (-0.5926, -0.396, -0.03837), (-0.5926, -0.396, 0.03837), (-0.6585, -0.2728, -0.03837), (-0.6585, -0.2728, 0.03837), (-0.6991, -0.139, -0.03837), (-0.6991, -0.139, 0.03837), (-0.7128, 7.482e-07, -0.03837), (-0.7128, 7.482e-07, 0.03837), (-0.6991, 0.1391, -0.03837), (-0.6991, 0.1391, 0.03837), (-0.6585, 0.2728, -0.03837), (-0.6585, 0.2728, 0.03837), (-0.5926, 0.396, -0.03837), (-0.5926, 0.396, 0.03837), (-0.504, 0.504, -0.03837), (-0.504, 0.504, 0.03837), (-0.396, 0.5926, -0.03837), (-0.396, 0.5926, 0.03837), (-0.2728, 0.6585, -0.03837), (-0.2728, 0.6585, 0.03837), (-0.139, 0.6991, -0.03837), (-0.139, 0.6991, 0.03837), (5.986e-07, 0.6628, -0.03837), (-5.034e-07, 0.6628, 0.03837), (0.1293, 0.65, -0.03837), (0.1293, 0.65, 0.03837), (0.2536, 0.6123, -0.03837), (0.2536, 0.6123, 0.03837), (0.3682, 0.5511, -0.03837), (0.3682, 0.5511, 0.03837), (0.4686, 0.4686, -0.03837), (0.4686, 0.4686, 0.03837), (0.5511, 0.3682, -0.03837), (0.5511, 0.3682, 0.03837), (0.6123, 0.2536, -0.03837), (0.6123, 0.2536, 0.03837), (0.65, 0.1293, -0.03837), (0.65, 0.1293, 0.03837), (0.6628, 1.583e-07, -0.03837), (0.6628, 1.583e-07, 0.03837), (0.65, -0.1293, -0.03837), (0.65, -0.1293, 0.03837), (0.6123, -0.2536, -0.03837), (0.6123, -0.2536, 0.03837), (0.5511, -0.3682, -0.03837), (0.5511, -0.3682, 0.03837), (0.4686, -0.4686, -0.03837), (0.4686, -0.4686, 0.03837), (0.3682, -0.5511, -0.03837), (0.3682, -0.5511, 0.03837), (0.2536, -0.6123, -0.03837), (0.2536, -0.6123, 0.03837), (0.1293, -0.65, -0.03837), (0.1293, -0.65, 0.03837), (3.826e-07, -0.6628, -0.03837), (-7.193e-07, -0.6628, 0.03837), (-0.1293, -0.65, -0.03837), (-0.1293, -0.65, 0.03837), (-0.2536, -0.6123, -0.03837), (-0.2536, -0.6123, 0.03837), (-0.3682, -0.5511, -0.03837), (-0.3682, -0.5511, 0.03837), (-0.4686, -0.4686, -0.03837), (-0.4686, -0.4686, 0.03837), (-0.5511, -0.3682, -0.03837), (-0.5511, -0.3682, 0.03837), (-0.6123, -0.2536, -0.03837), (-0.6123, -0.2536, 0.03837), (-0.65, -0.1293, -0.03837), (-0.65, -0.1293, 0.03837), (-0.6628, 7.482e-07, -0.03837), (-0.6628, 7.482e-07, 0.03837), (-0.65, 0.1293, -0.03837), (-0.65, 0.1293, 0.03837), (-0.6123, 0.2536, -0.03837), (-0.6123, 0.2536, 0.03837), (-0.5511, 0.3682, -0.03837), (-0.5511, 0.3682, 0.03837), (-0.4686, 0.4686, -0.03837), (-0.4686, 0.4686, 0.03837), (-0.3682, 0.5511, -0.03837), (-0.3682, 0.5511, 0.03837), (-0.2536, 0.6123, -0.03837), (-0.2536, 0.6123, 0.03837), (-0.1293, 0.65, -0.03837), (-0.1293, 0.65, 0.03837)], [], [(0, 1, 3, 2), (2, 3, 5, 4), (4, 5, 7, 6), (6, 7, 9, 8), (8, 9, 11, 10), (10, 11, 13, 12), (12, 13, 15, 14), (14, 15, 17, 16), (16, 17, 19, 18), (18, 19, 21, 20), (20, 21, 23, 22), (22, 23, 25, 24), (24, 25, 27, 26), (26, 27, 29, 28), (28, 29, 31, 30), (30, 31, 33, 32), (32, 33, 35, 34), (34, 35, 37, 36), (36, 37, 39, 38), (38, 39, 41, 40), (40, 41, 43, 42), (42, 43, 45, 44), (44, 45, 47, 46), (46, 47, 49, 48), (48, 49, 51, 50), (50, 51, 53, 52), (52, 53, 55, 54), (54, 55, 57, 56), (56, 57, 59, 58), (58, 59, 61, 60), (62, 63, 1, 0), (60, 61, 63, 62), (66, 67, 65, 64), (68, 69, 67, 66), (70, 71, 69, 68), (72, 73, 71, 70), (74, 75, 73, 72), (76, 77, 75, 74), (78, 79, 77, 76), (80, 81, 79, 78), (82, 83, 81, 80), (84, 85, 83, 82), (86, 87, 85, 84), (88, 89, 87, 86), (90, 91, 89, 88), (92, 93, 91, 90), (94, 95, 93, 92), (96, 97, 95, 94), (98, 99, 97, 96), (100, 101, 99, 98), (102, 103, 101, 100), (104, 105, 103, 102), (106, 107, 105, 104), (108, 109, 107, 106), (110, 111, 109, 108), (112, 113, 111, 110), (114, 115, 113, 112), (116, 117, 115, 114), (118, 119, 117, 116), (120, 121, 119, 118), (122, 123, 121, 120), (124, 125, 123, 122), (64, 65, 127, 126), (126, 127, 125, 124), (0, 2, 66, 64), (3, 1, 65, 67), (2, 4, 68, 66), (5, 3, 67, 69), (4, 6, 70, 68), (7, 5, 69, 71), (6, 8, 72, 70), (9, 7, 71, 73), (8, 10, 74, 72), (11, 9, 73, 75), (10, 12, 76, 74), (13, 11, 75, 77), (12, 14, 78, 76), (15, 13, 77, 79), (14, 16, 80, 78), (17, 15, 79, 81), (16, 18, 82, 80), (19, 17, 81, 83), (18, 20, 84, 82), (21, 19, 83, 85), (20, 22, 86, 84), (23, 21, 85, 87), (22, 24, 88, 86), (25, 23, 87, 89), (24, 26, 90, 88), (27, 25, 89, 91), (26, 28, 92, 90), (29, 27, 91, 93), (28, 30, 94, 92), (31, 29, 93, 95), (30, 32, 96, 94), (33, 31, 95, 97), (32, 34, 98, 96), (35, 33, 97, 99), (34, 36, 100, 98), (37, 35, 99, 101), (36, 38, 102, 100), (39, 37, 101, 103), (38, 40, 104, 102), (41, 39, 103, 105), (40, 42, 106, 104), (43, 41, 105, 107), (42, 44, 108, 106), (45, 43, 107, 109), (44, 46, 110, 108), (47, 45, 109, 111), (46, 48, 112, 110), (49, 47, 111, 113), (48, 50, 114, 112), (51, 49, 113, 115), (50, 52, 116, 114), (53, 51, 115, 117), (52, 54, 118, 116), (55, 53, 117, 119), (54, 56, 120, 118), (57, 55, 119, 121), (56, 58, 122, 120), (59, 57, 121, 123), (58, 60, 124, 122), (61, 59, 123, 125), (60, 62, 126, 124), (63, 61, 125, 127), (62, 0, 64, 126), (1, 63, 127, 65)])
me_cylinder_003.polygons.foreach_set('use_smooth', [True] * 128)
me_cylinder_003.materials.append(mat_system_node_1)
me_cylinder_003.use_remesh_preserve_volume = False
me_cylinder_003.use_remesh_preserve_attributes = False
me_cylinder_003.use_mirror_vertex_groups = False
me_cylinder_003.update()
me_icosphere_001 = bpy.data.meshes.new('Icosphere.001')
me_icosphere_001.from_pydata([(-0.9532, -0.1943, 0.8436), (-0.8904, -0.24, 0.8916), (-0.9772, -0.2682, 0.8916), (-1.031, -0.1943, 0.8916), (-0.9772, -0.1205, 0.8916), (-0.8904, -0.1487, 0.8916), (-0.9292, -0.2682, 0.9693), (-1.016, -0.24, 0.9693), (-1.016, -0.1487, 0.9693), (-0.9292, -0.1205, 0.9693), (-0.8755, -0.1943, 0.9693), (-0.9532, -0.1943, 1.017), (-0.9673, -0.2377, 0.8566), (-0.9163, -0.2212, 0.8566), (-0.9304, -0.2646, 0.8848), (-0.8793, -0.1943, 0.8848), (-0.9163, -0.1675, 0.8566), (-0.9988, -0.1943, 0.8566), (-1.013, -0.2377, 0.8848), (-0.9673, -0.1509, 0.8566), (-1.013, -0.1509, 0.8848), (-0.9304, -0.1241, 0.8848), (-0.8706, -0.2212, 0.9305), (-0.8706, -0.1675, 0.9305), (-0.9532, -0.2812, 0.9305), (-0.9022, -0.2646, 0.9305), (-1.036, -0.2212, 0.9305), (-1.004, -0.2646, 0.9305), (-1.004, -0.1241, 0.9305), (-1.036, -0.1675, 0.9305), (-0.9022, -0.1241, 0.9305), (-0.9532, -0.1075, 0.9305), (-0.8934, -0.2377, 0.9761), (-0.976, -0.2646, 0.9761), (-1.027, -0.1943, 0.9761), (-0.976, -0.1241, 0.9761), (-0.8934, -0.1509, 0.9761), (-0.9391, -0.2377, 1.004), (-0.9076, -0.1943, 1.004), (-0.9901, -0.2212, 1.004), (-0.9901, -0.1675, 1.004), (-0.9391, -0.1509, 1.004), (-0.9527, -0.181, 0.9254), (-0.9485, -0.1847, 0.9289), (-0.946, -0.1907, 0.9303), (-0.9457, -0.1972, 0.9292), (-0.9478, -0.2025, 0.926), (-0.9517, -0.2053, 0.9214), (-0.9564, -0.2047, 0.9167), (-0.9605, -0.2009, 0.9132), (-0.9631, -0.195, 0.9118), (-0.9634, -0.1885, 0.9129), (-0.9613, -0.1831, 0.9162), (-0.9574, -0.1804, 0.9208), (-0.0144, -0.009545, -0.006683), (0.0004091, -0.005792, 0.009326), (-0.01024, -0.01331, -0.003186), (0.0001438, 0.000726, 0.01041), (-0.005583, -0.0139, 0.001476), (-0.002413, 0.006663, 0.009016), (-0.006574, 0.01043, 0.005519), (-0.001687, -0.01114, 0.006056), (-0.01695, -0.003608, -0.008076), (-0.01722, 0.002911, -0.006993), (-0.01512, 0.008263, -0.003723), (-0.01123, 0.01101, 0.0008566), (-0.9532, -0.1943, 0.8716), (-0.9106, -0.2253, 0.9042), (-0.9695, -0.2444, 0.9042), (-1.006, -0.1943, 0.9042), (-0.9695, -0.1443, 0.9042), (-0.9106, -0.1634, 0.9042), (-0.9369, -0.2444, 0.9568), (-0.9958, -0.2253, 0.9568), (-0.9958, -0.1634, 0.9568), (-0.9369, -0.1443, 0.9568), (-0.9006, -0.1943, 0.9568), (-0.9532, -0.1943, 0.9893), (-0.9628, -0.2237, 0.8804), (-0.9282, -0.2125, 0.8804), (-0.9377, -0.2419, 0.8995), (-0.9032, -0.1943, 0.8995), (-0.9282, -0.1761, 0.8804), (-0.9841, -0.1943, 0.8804), (-0.9937, -0.2237, 0.8995), (-0.9628, -0.1649, 0.8804), (-0.9937, -0.1649, 0.8995), (-0.9377, -0.1467, 0.8995), (-0.8972, -0.2125, 0.9305), (-0.8972, -0.1761, 0.9305), (-0.9532, -0.2532, 0.9305), (-0.9186, -0.2419, 0.9305), (-1.009, -0.2125, 0.9305), (-0.9878, -0.2419, 0.9305), (-0.9878, -0.1467, 0.9305), (-1.009, -0.1761, 0.9305), (-0.9186, -0.1467, 0.9305), (-0.9532, -0.1355, 0.9305), (-0.9127, -0.2237, 0.9614), (-0.9687, -0.2419, 0.9614), (-1.003, -0.1943, 0.9614), (-0.9687, -0.1467, 0.9614), (-0.9127, -0.1649, 0.9614), (-0.9436, -0.2237, 0.9805), (-0.9223, -0.1943, 0.9805), (-0.9782, -0.2125, 0.9805), (-0.9782, -0.1761, 0.9805), (-0.9436, -0.1649, 0.9805)], [], [(0, 13, 12), (1, 13, 15), (0, 12, 17), (0, 17, 19), (0, 19, 16), (1, 15, 22), (2, 14, 24), (3, 18, 26), (4, 20, 28), (5, 21, 30), (1, 22, 25), (2, 24, 27), (3, 26, 29), (4, 28, 31), (5, 30, 23), (6, 32, 37), (7, 33, 39), (8, 34, 40), (9, 35, 41), (10, 36, 38), (12, 14, 2), (12, 13, 14), (13, 1, 14), (15, 16, 5), (15, 13, 16), (13, 0, 16), (17, 18, 3), (17, 12, 18), (12, 2, 18), (19, 20, 4), (19, 17, 20), (17, 3, 20), (16, 21, 5), (16, 19, 21), (19, 4, 21), (22, 23, 10), (22, 15, 23), (15, 5, 23), (24, 25, 6), (24, 14, 25), (14, 1, 25), (26, 27, 7), (26, 18, 27), (18, 2, 27), (28, 29, 8), (28, 20, 29), (20, 3, 29), (30, 31, 9), (30, 21, 31), (21, 4, 31), (25, 32, 6), (25, 22, 32), (22, 10, 32), (27, 33, 7), (27, 24, 33), (24, 6, 33), (29, 34, 8), (29, 26, 34), (26, 7, 34), (31, 35, 9), (31, 28, 35), (28, 8, 35), (23, 36, 10), (23, 30, 36), (30, 9, 36), (37, 38, 11), (37, 32, 38), (32, 10, 38), (39, 37, 11), (39, 33, 37), (33, 6, 37), (40, 39, 11), (40, 34, 39), (34, 7, 39), (41, 40, 11), (41, 35, 40), (35, 8, 40), (38, 41, 11), (38, 36, 41), (36, 9, 41), (63, 51, 52, 64), (62, 50, 51, 63), (54, 49, 50, 62), (56, 48, 49, 54), (58, 47, 48, 56), (61, 46, 47, 58), (55, 45, 46, 61), (57, 44, 45, 55), (64, 52, 53, 65), (59, 43, 44, 57), (65, 53, 42, 60), (60, 42, 43, 59), (43, 42, 53, 52, 51, 50, 49, 48, 47, 46, 45, 44), (63, 64, 65, 60, 59, 57, 55, 61, 58, 56, 54, 62), (66, 79, 78), (67, 79, 81), (66, 78, 83), (66, 83, 85), (66, 85, 82), (67, 81, 88), (68, 80, 90), (69, 84, 92), (70, 86, 94), (71, 87, 96), (67, 88, 91), (68, 90, 93), (69, 92, 95), (70, 94, 97), (71, 96, 89), (72, 98, 103), (73, 99, 105), (74, 100, 106), (75, 101, 107), (76, 102, 104), (78, 80, 68), (78, 79, 80), (79, 67, 80), (81, 82, 71), (81, 79, 82), (79, 66, 82), (83, 84, 69), (83, 78, 84), (78, 68, 84), (85, 86, 70), (85, 83, 86), (83, 69, 86), (82, 87, 71), (82, 85, 87), (85, 70, 87), (88, 89, 76), (88, 81, 89), (81, 71, 89), (90, 91, 72), (90, 80, 91), (80, 67, 91), (92, 93, 73), (92, 84, 93), (84, 68, 93), (94, 95, 74), (94, 86, 95), (86, 69, 95), (96, 97, 75), (96, 87, 97), (87, 70, 97), (91, 98, 72), (91, 88, 98), (88, 76, 98), (93, 99, 73), (93, 90, 99), (90, 72, 99), (95, 100, 74), (95, 92, 100), (92, 73, 100), (97, 101, 75), (97, 94, 101), (94, 74, 101), (89, 102, 76), (89, 96, 102), (96, 75, 102), (103, 104, 77), (103, 98, 104), (98, 76, 104), (105, 103, 77), (105, 99, 103), (99, 72, 103), (106, 105, 77), (106, 100, 105), (100, 73, 105), (107, 106, 77), (107, 101, 106), (101, 74, 106), (104, 107, 77), (104, 102, 107), (102, 75, 107)])
me_icosphere_001.polygons.foreach_set('use_smooth', [True] * 174)
me_icosphere_001.polygons.foreach_set('material_index', [0, 0, 0, 0, 0, 0, 0, 0, 0, 0, 0, 0, 0, 0, 0, 0, 0, 0, 0, 0, 0, 0, 0, 0, 0, 0, 0, 0, 0, 0, 0, 0, 0, 0, 0, 0, 0, 0, 0, 0, 0, 0, 0, 0, 0, 0, 0, 0, 0, 0, 0, 0, 0, 0, 0, 0, 0, 0, 0, 0, 0, 0, 0, 0, 0, 0, 0, 0, 0, 0, 0, 0, 0, 0, 0, 0, 0, 0, 0, 0, 1, 1, 1, 1, 1, 1, 1, 1, 1, 1, 1, 1, 1, 1, 2, 2, 2, 2, 2, 2, 2, 2, 2, 2, 2, 2, 2, 2, 2, 2, 2, 2, 2, 2, 2, 2, 2, 2, 2, 2, 2, 2, 2, 2, 2, 2, 2, 2, 2, 2, 2, 2, 2, 2, 2, 2, 2, 2, 2, 2, 2, 2, 2, 2, 2, 2, 2, 2, 2, 2, 2, 2, 2, 2, 2, 2, 2, 2, 2, 2, 2, 2, 2, 2, 2, 2, 2, 2, 2, 2, 2, 2, 2, 2])
me_icosphere_001.materials.append(mat_system_node_4_inverted)
me_icosphere_001.materials.append(mat_system_connector_anim)
me_icosphere_001.materials.append(mat_system_connector)
me_icosphere_001.use_remesh_preserve_volume = False
me_icosphere_001.use_remesh_preserve_attributes = False
me_icosphere_001.use_mirror_vertex_groups = False
me_icosphere_001.update()

# ---- objects
ob_g_room = bpy.data.objects.new('G_Room', None)
ob_g_housing = bpy.data.objects.new('G_Housing', None)
ob_g_gears_extra = bpy.data.objects.new('G_Gears_Extra', None)
ob_g_gears = bpy.data.objects.new('G_Gears', None)
ob_camera_001 = bpy.data.objects.new('Camera.001', None)
ob_empty_002 = bpy.data.objects.new('Empty.002', None)
ob_empty_001 = bpy.data.objects.new('Empty.001', None)
ob_cylinder_009 = bpy.data.objects.new('Cylinder.009', me_cylinder_006)
ob_cylinder = bpy.data.objects.new('Cylinder', me_cylinder)
ob_cylinder_002 = bpy.data.objects.new('Cylinder.002', me_cylinder_001)
ob_cylinder_001 = bpy.data.objects.new('Cylinder.001', me_cylinder_001)
ob_cylinder_004 = bpy.data.objects.new('Cylinder.004', me_cylinder_002)
ob_cylinder_003 = bpy.data.objects.new('Cylinder.003', me_cylinder_002)
ob_cylinder_008 = bpy.data.objects.new('Cylinder.008', me_cylinder_005)
ob_cylinder_006 = bpy.data.objects.new('Cylinder.006', me_cylinder_004)
ob_cylinder_007 = bpy.data.objects.new('Cylinder.007', me_cylinder_004)
ob_cylinder_005 = bpy.data.objects.new('Cylinder.005', me_cylinder_003)
ob_empty = bpy.data.objects.new('Empty', None)
ob_sys_network_001 = bpy.data.objects.new('Sys_Network.001', me_icosphere_001)
ob_group = bpy.data.objects.new('Group', None)

# ---- transforms, parenting, visibility, modifiers, constraints
ob_g_room.location = (0.0, 0.0, 0.0)
ob_g_room.empty_image_offset = (0.0, 0.0)
ob_g_room.show_instancer_for_render = False
ob_g_room.instance_type = 'COLLECTION'
ob_g_room.lineart.crease_threshold = 0.0
ob_g_housing.location = (0.0, 0.0, 0.0)
ob_g_housing.empty_image_offset = (0.0, 0.0)
ob_g_housing.show_instancer_for_render = False
ob_g_housing.instance_type = 'COLLECTION'
ob_g_housing.lineart.crease_threshold = 0.0
ob_g_gears_extra.location = (0.0, 0.0, 0.0)
ob_g_gears_extra.empty_image_offset = (0.0, 0.0)
ob_g_gears_extra.show_instancer_for_render = False
ob_g_gears_extra.instance_type = 'COLLECTION'
ob_g_gears_extra.lineart.crease_threshold = 0.0
ob_g_gears.location = (0.0, 0.0, 0.0)
ob_g_gears.empty_image_offset = (0.0, 0.0)
ob_g_gears.show_instancer_for_render = False
ob_g_gears.instance_type = 'COLLECTION'
ob_g_gears.lineart.crease_threshold = 0.0
ob_camera_001.location = (0.0, 0.0, 0.0)
ob_empty_002.location = (0.0, 1.0, 0.0)
ob_empty_002.empty_display_type = 'ARROWS'
ob_empty_002.empty_image_offset = (0.0, 0.0)
ob_empty_002.lineart.crease_threshold = 0.0
ob_empty_001.location = (0.0, 0.0, 0.0)
ob_empty_001.empty_display_type = 'ARROWS'
ob_empty_001.empty_image_offset = (0.0, 0.0)
ob_empty_001.lineart.crease_threshold = 0.0
ob_cylinder_009.location = (0.0, 1.106, 9.709e-07)
ob_cylinder_009.rotation_euler = (1.571, -0.0, 0.0)
ob_cylinder_009.lineart.crease_threshold = 0.0
_m = ob_cylinder_009.modifiers.new('Solidify', 'SOLIDIFY')
_m.thickness = 0.05
_m.offset = 1.0
_m.nonmanifold_thickness_mode = 'FIXED'
_m.nonmanifold_merge_threshold = 0.0003
_c = ob_cylinder_009.constraints.new('COPY_LOCATION'); _c.name = 'Copy Location'
_c.active = False
_c = ob_cylinder_009.constraints.new('COPY_ROTATION'); _c.name = 'Copy Rotation'
ob_cylinder.location = (0.5102, 0.0, 0.0)
ob_cylinder.rotation_euler = (-0.0, 1.571, 0.0)
ob_cylinder.lineart.crease_threshold = 0.0
_m = ob_cylinder.modifiers.new('Solidify', 'SOLIDIFY')
_m.thickness = 0.05
_m.offset = 1.0
_m.nonmanifold_thickness_mode = 'FIXED'
_m.nonmanifold_merge_threshold = 0.0003
_c = ob_cylinder.constraints.new('COPY_LOCATION'); _c.name = 'Copy Location'
_c = ob_cylinder.constraints.new('COPY_ROTATION'); _c.name = 'Copy Rotation'
ob_cylinder_002.location = (-0.4444, 0.0, 0.0)
ob_cylinder_002.rotation_euler = (-0.0, 1.571, 0.0)
ob_cylinder_002.lineart.crease_threshold = 0.0
_m = ob_cylinder_002.modifiers.new('Solidify', 'SOLIDIFY')
_m.thickness = 0.05
_m.offset = 1.0
_m.nonmanifold_thickness_mode = 'FIXED'
_m.nonmanifold_merge_threshold = 0.0003
_c = ob_cylinder_002.constraints.new('COPY_LOCATION'); _c.name = 'Copy Location'
_c = ob_cylinder_002.constraints.new('COPY_ROTATION'); _c.name = 'Copy Rotation'
ob_cylinder_001.location = (0.4444, 0.0, 0.0)
ob_cylinder_001.rotation_euler = (-0.0, 1.571, 0.0)
ob_cylinder_001.lineart.crease_threshold = 0.0
_m = ob_cylinder_001.modifiers.new('Solidify', 'SOLIDIFY')
_m.thickness = 0.05
_m.offset = 1.0
_m.nonmanifold_thickness_mode = 'FIXED'
_m.nonmanifold_merge_threshold = 0.0003
_c = ob_cylinder_001.constraints.new('COPY_LOCATION'); _c.name = 'Copy Location'
_c = ob_cylinder_001.constraints.new('COPY_ROTATION'); _c.name = 'Copy Rotation'
ob_cylinder_004.location = (0.0, 0.0, -0.4763)
ob_cylinder_004.rotation_euler = (0.0, -1.55e-06, 0.0)
ob_cylinder_004.lineart.crease_threshold = 0.0
_m = ob_cylinder_004.modifiers.new('Solidify', 'SOLIDIFY')
_m.thickness = 0.05
_m.offset = 1.0
_m.nonmanifold_thickness_mode = 'FIXED'
_m.nonmanifold_merge_threshold = 0.0003
_c = ob_cylinder_004.constraints.new('COPY_LOCATION'); _c.name = 'Copy Location'
_c = ob_cylinder_004.constraints.new('COPY_ROTATION'); _c.name = 'Copy Rotation'
ob_cylinder_003.location = (0.0, 0.0, 0.4763)
ob_cylinder_003.rotation_euler = (0.0, -1.55e-06, 0.0)
ob_cylinder_003.lineart.crease_threshold = 0.0
_m = ob_cylinder_003.modifiers.new('Solidify', 'SOLIDIFY')
_m.thickness = 0.05
_m.offset = 1.0
_m.nonmanifold_thickness_mode = 'FIXED'
_m.nonmanifold_merge_threshold = 0.0003
_c = ob_cylinder_003.constraints.new('COPY_LOCATION'); _c.name = 'Copy Location'
_c = ob_cylinder_003.constraints.new('COPY_ROTATION'); _c.name = 'Copy Rotation'
ob_cylinder_008.location = (0.0, 0.0, 0.0)
ob_cylinder_008.rotation_euler = (-0.0, 1.571, 0.0)
ob_cylinder_008.lineart.crease_threshold = 0.0
_m = ob_cylinder_008.modifiers.new('Solidify', 'SOLIDIFY')
_m.thickness = 0.05
_m.offset = 1.0
_m.nonmanifold_thickness_mode = 'FIXED'
_m.nonmanifold_merge_threshold = 0.0003
ob_cylinder_006.location = (-2.192, 0.0, 0.0)
ob_cylinder_006.rotation_euler = (-0.0, 1.571, 0.0)
ob_cylinder_006.lineart.crease_threshold = 0.0
_m = ob_cylinder_006.modifiers.new('Solidify', 'SOLIDIFY')
_m.thickness = 0.05
_m.offset = 1.0
_m.nonmanifold_thickness_mode = 'FIXED'
_m.nonmanifold_merge_threshold = 0.0003
ob_cylinder_007.location = (2.192, 0.0, 0.0)
ob_cylinder_007.rotation_euler = (-0.0, 1.571, 0.0)
ob_cylinder_007.lineart.crease_threshold = 0.0
_m = ob_cylinder_007.modifiers.new('Solidify', 'SOLIDIFY')
_m.thickness = 0.05
_m.offset = 1.0
_m.nonmanifold_thickness_mode = 'FIXED'
_m.nonmanifold_merge_threshold = 0.0003
ob_cylinder_005.location = (0.0, 1.723, 1.513e-06)
ob_cylinder_005.rotation_euler = (1.571, -0.0, 0.0)
ob_cylinder_005.lineart.crease_threshold = 0.0
ob_empty.location = (2.184, -0.2688, 0.3047)
ob_empty.rotation_euler = (0.5236, 1.11e-16, 2.975e-17)
ob_empty.empty_display_type = 'ARROWS'
ob_empty.empty_image_offset = (0.0, 0.0)
ob_empty.lineart.crease_threshold = 0.0
ob_sys_network_001.location = (2.184, -0.08067, 0.3986)
ob_sys_network_001.visible_shadow = False
ob_sys_network_001.lineart.crease_threshold = 0.0
_m = ob_sys_network_001.modifiers.new('Array', 'ARRAY')
_m.count = 12
_m.constant_offset_displace = (0.0, 0.0, 0.0)
_m.use_relative_offset = False
_m.use_object_offset = True
_m.offset_object = ob_empty
ob_group.location = (0.0, 0.0, 0.0)
ob_group.scale = (-1.0, 1.0, 1.0)
ob_group.empty_image_offset = (0.0, 0.0)
ob_group.show_instancer_for_render = False
ob_group.instance_type = 'COLLECTION'
ob_group.lineart.crease_threshold = 0.0
ob_g_room.instance_collection = col_g_room
ob_g_housing.instance_collection = col_g_housing
ob_g_gears_extra.instance_collection = col_g_gears_extra
ob_g_gears.instance_collection = col_g_gears
ob_group.instance_collection = col_group

# ---- collection membership
col_collection_1.objects.link(ob_g_room)
col_collection_1.objects.link(ob_g_housing)
col_collection_1.objects.link(ob_g_gears_extra)
col_collection_1.objects.link(ob_g_gears)
col_collection_1.objects.link(ob_camera_001)
col_collection_2.objects.link(ob_empty_002)
col_collection_2.objects.link(ob_empty_001)
col_collection_2.objects.link(ob_cylinder_009)
col_collection_2.objects.link(ob_cylinder)
col_collection_2.objects.link(ob_cylinder_002)
col_collection_2.objects.link(ob_cylinder_001)
col_collection_2.objects.link(ob_cylinder_004)
col_collection_2.objects.link(ob_cylinder_003)
col_collection_3.objects.link(ob_cylinder_008)
col_collection_3.objects.link(ob_cylinder_006)
col_collection_3.objects.link(ob_cylinder_007)
col_collection_3.objects.link(ob_cylinder_005)
col_collection_4.objects.link(ob_empty)
col_collection_4.objects.link(ob_sys_network_001)
col_collection_4.objects.link(ob_group)
col_group.objects.link(ob_empty)
col_group.objects.link(ob_sys_network_001)

# ---- scene / render settings (as saved in the file)
scene.camera = ob_camera_001
scene.frame_start = 1; scene.frame_end = 250; scene.frame_set(160)
scene.render.engine = 'CYCLES'
scene.render.resolution_percentage = 50
scene.render.dither_intensity = 0.0
scene.cycles.use_denoising = False
scene.cycles.samples = 200
scene.cycles.sampling_pattern = 'TABULATED_SOBOL'
scene.cycles.light_sampling_threshold = 0.0
scene.cycles.use_adaptive_sampling = False
scene.cycles.use_light_tree = False
scene.cycles.blur_glossy = 0.0
scene.cycles.max_bounces = 16
scene.cycles.transmission_bounces = 16
scene.cycles.volume_bounces = 1
scene.cycles.transparent_max_bounces = 12
scene.cycles.pixel_filter_type = 'GAUSSIAN'
scene.cycles.sample_clamp_indirect = 0.0
scene.view_settings.view_transform = 'Standard'
bpy.context.view_layer.update()

# ---- added for rendering (the .blend has no active camera and no usable light): camera, sun
cam_auto = bpy.data.cameras.new('AutoCamera')
cam_auto.lens = 50.0
cam_auto.sensor_width = 36.0
cam_auto.clip_end = 1000.0
ob_auto_camera = bpy.data.objects.new('AutoCamera', cam_auto)
scene.collection.objects.link(ob_auto_camera)
ob_auto_camera.location = (5.79024, -6.80722, 4.63219)
ob_auto_camera.rotation_euler = (1.09748, -7.21219e-08, 0.694738)
scene.camera = ob_auto_camera
light_auto_sun = bpy.data.lights.new('AutoSun', 'SUN')
light_auto_sun.energy = 3.0
light_auto_sun.angle = 0.0523599
ob_auto_sun = bpy.data.objects.new('AutoSun', light_auto_sun)
scene.collection.objects.link(ob_auto_sun)
ob_auto_sun.rotation_euler = (0.872665, 0.174533, 0.523599)
bpy.context.view_layer.update()
